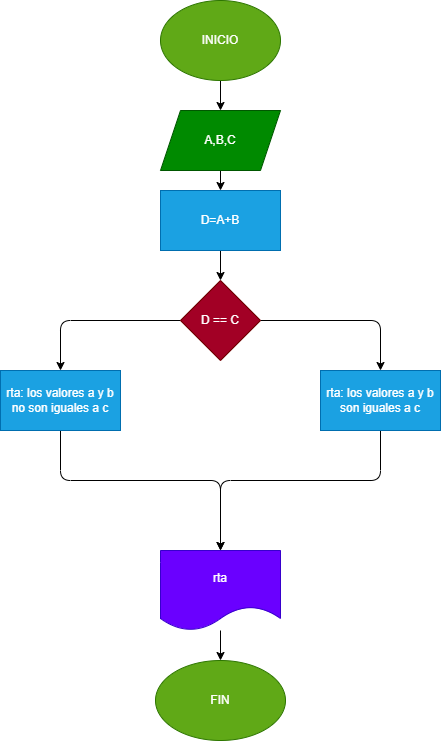

The diagram above was exported from draw.io. Its source (the exported page's mxGraphModel, read from the mxfile embedded in the PNG):
<mxGraphModel dx="662" dy="513" grid="1" gridSize="10" guides="1" tooltips="1" connect="1" arrows="1" fold="1" page="1" pageScale="1" pageWidth="827" pageHeight="1169" math="0" shadow="0">
  <root>
    <mxCell id="0" />
    <mxCell id="1" parent="0" />
    <mxCell id="2" value="" style="edgeStyle=none;html=1;" edge="1" parent="1" source="3" target="5">
      <mxGeometry relative="1" as="geometry" />
    </mxCell>
    <mxCell id="3" value="INICIO" style="ellipse;whiteSpace=wrap;html=1;fillColor=#60a917;fontColor=#ffffff;strokeColor=#2D7600;" vertex="1" parent="1">
      <mxGeometry x="260" width="120" height="80" as="geometry" />
    </mxCell>
    <mxCell id="4" value="" style="edgeStyle=none;html=1;" edge="1" parent="1" source="5" target="7">
      <mxGeometry relative="1" as="geometry" />
    </mxCell>
    <mxCell id="5" value="A,B,C" style="shape=parallelogram;perimeter=parallelogramPerimeter;whiteSpace=wrap;html=1;fixedSize=1;fillColor=#008a00;fontColor=#ffffff;strokeColor=#005700;" vertex="1" parent="1">
      <mxGeometry x="260" y="110" width="120" height="60" as="geometry" />
    </mxCell>
    <mxCell id="6" value="" style="edgeStyle=none;html=1;" edge="1" parent="1" source="7" target="10">
      <mxGeometry relative="1" as="geometry" />
    </mxCell>
    <mxCell id="7" value="D=A+B" style="whiteSpace=wrap;html=1;fillColor=#1ba1e2;fontColor=#ffffff;strokeColor=#006EAF;" vertex="1" parent="1">
      <mxGeometry x="260" y="190" width="120" height="60" as="geometry" />
    </mxCell>
    <mxCell id="8" value="" style="edgeStyle=none;html=1;" edge="1" parent="1" source="10" target="12">
      <mxGeometry relative="1" as="geometry">
        <Array as="points">
          <mxPoint x="480" y="320" />
        </Array>
      </mxGeometry>
    </mxCell>
    <mxCell id="9" value="" style="edgeStyle=none;html=1;" edge="1" parent="1" source="10" target="14">
      <mxGeometry relative="1" as="geometry">
        <Array as="points">
          <mxPoint x="160" y="320" />
        </Array>
      </mxGeometry>
    </mxCell>
    <mxCell id="10" value="D == C" style="rhombus;whiteSpace=wrap;html=1;fillColor=#a20025;fontColor=#ffffff;strokeColor=#6F0000;" vertex="1" parent="1">
      <mxGeometry x="280" y="280" width="80" height="80" as="geometry" />
    </mxCell>
    <mxCell id="20" style="edgeStyle=none;html=1;exitX=0.5;exitY=1;exitDx=0;exitDy=0;entryX=0.5;entryY=0;entryDx=0;entryDy=0;" edge="1" parent="1" source="12" target="17">
      <mxGeometry relative="1" as="geometry">
        <Array as="points">
          <mxPoint x="480" y="480" />
          <mxPoint x="320" y="480" />
        </Array>
      </mxGeometry>
    </mxCell>
    <mxCell id="12" value="rta: los valores a y b son iguales a c" style="whiteSpace=wrap;html=1;fillColor=#1ba1e2;fontColor=#ffffff;strokeColor=#006EAF;" vertex="1" parent="1">
      <mxGeometry x="420" y="370" width="120" height="60" as="geometry" />
    </mxCell>
    <mxCell id="19" style="edgeStyle=none;html=1;exitX=0.5;exitY=1;exitDx=0;exitDy=0;entryX=0.5;entryY=0;entryDx=0;entryDy=0;" edge="1" parent="1" source="14" target="17">
      <mxGeometry relative="1" as="geometry">
        <Array as="points">
          <mxPoint x="160" y="480" />
          <mxPoint x="320" y="480" />
        </Array>
      </mxGeometry>
    </mxCell>
    <mxCell id="14" value="rta: los valores a y b no son iguales a c" style="whiteSpace=wrap;html=1;fillColor=#1ba1e2;fontColor=#ffffff;strokeColor=#006EAF;" vertex="1" parent="1">
      <mxGeometry x="100" y="370" width="120" height="60" as="geometry" />
    </mxCell>
    <mxCell id="16" value="" style="edgeStyle=none;html=1;" edge="1" parent="1" source="17" target="18">
      <mxGeometry relative="1" as="geometry" />
    </mxCell>
    <mxCell id="17" value="rta" style="shape=document;whiteSpace=wrap;html=1;boundedLbl=1;fillColor=#6a00ff;fontColor=#ffffff;strokeColor=#3700CC;" vertex="1" parent="1">
      <mxGeometry x="260" y="550" width="120" height="80" as="geometry" />
    </mxCell>
    <mxCell id="18" value="FIN" style="ellipse;whiteSpace=wrap;html=1;fillColor=#60a917;fontColor=#ffffff;strokeColor=#2D7600;" vertex="1" parent="1">
      <mxGeometry x="255" y="660" width="130" height="80" as="geometry" />
    </mxCell>
  </root>
</mxGraphModel>